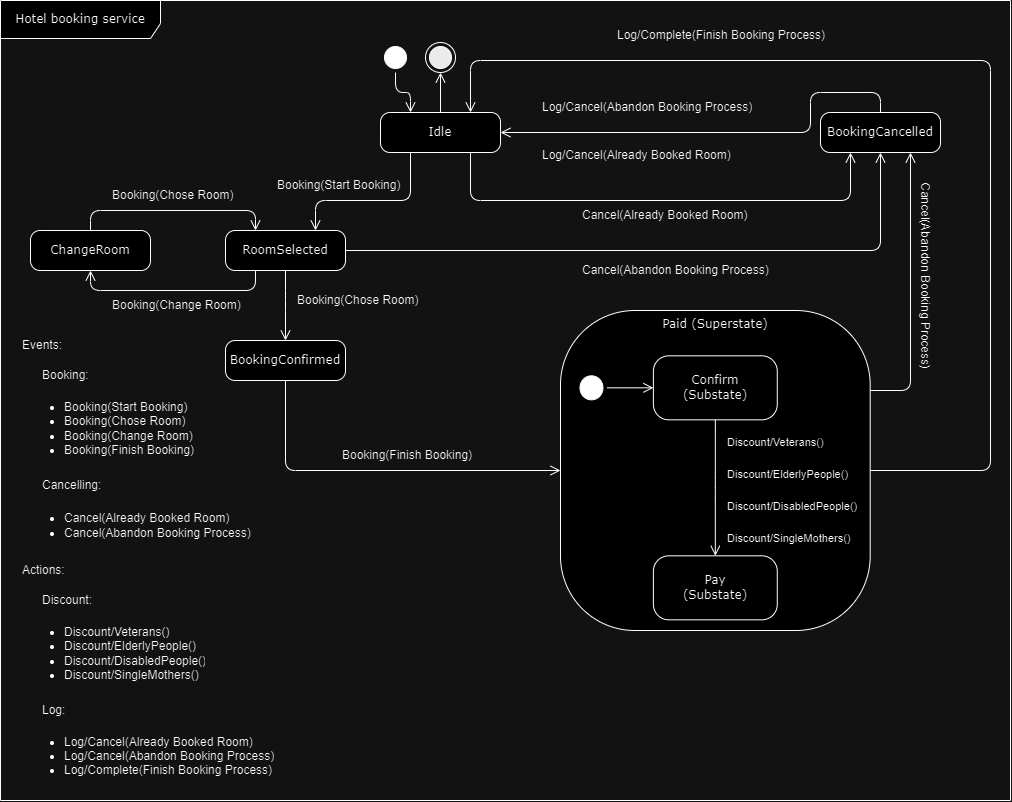

The diagram above was exported from draw.io. Its source (the exported page's mxGraphModel, read from the mxfile embedded in the PNG):
<mxGraphModel dx="1161" dy="-206" grid="1" gridSize="10" guides="1" tooltips="1" connect="1" arrows="1" fold="1" page="1" pageScale="1" pageWidth="1100" pageHeight="850" background="none" math="0" shadow="0">
  <root>
    <mxCell id="0" />
    <mxCell id="1" parent="0" />
    <mxCell id="CTZWOQ9P4lEHfxjSNw43-21" value="Hotel booking service" style="shape=umlFrame;whiteSpace=wrap;html=1;rounded=1;shadow=0;comic=0;labelBackgroundColor=none;strokeWidth=1;fontFamily=Verdana;fontSize=12;align=center;width=160;height=38;" vertex="1" parent="1">
      <mxGeometry x="50" y="880" width="1010" height="800" as="geometry" />
    </mxCell>
    <mxCell id="CTZWOQ9P4lEHfxjSNw43-32" value="Idle" style="rounded=1;whiteSpace=wrap;html=1;arcSize=24;shadow=0;comic=0;labelBackgroundColor=none;fontFamily=Verdana;fontSize=12;align=center;" vertex="1" parent="1">
      <mxGeometry x="430" y="992" width="120" height="40" as="geometry" />
    </mxCell>
    <mxCell id="CTZWOQ9P4lEHfxjSNw43-34" value="RoomSelected " style="rounded=1;whiteSpace=wrap;html=1;arcSize=24;shadow=0;comic=0;labelBackgroundColor=none;fontFamily=Verdana;fontSize=12;align=center;" vertex="1" parent="1">
      <mxGeometry x="275" y="1110" width="120" height="40" as="geometry" />
    </mxCell>
    <mxCell id="CTZWOQ9P4lEHfxjSNw43-35" value="BookingConfirmed " style="rounded=1;whiteSpace=wrap;html=1;arcSize=24;shadow=0;comic=0;labelBackgroundColor=none;fontFamily=Verdana;fontSize=12;align=center;" vertex="1" parent="1">
      <mxGeometry x="275" y="1220" width="120" height="40" as="geometry" />
    </mxCell>
    <mxCell id="CTZWOQ9P4lEHfxjSNw43-36" value="ChangeRoom " style="rounded=1;whiteSpace=wrap;html=1;arcSize=24;shadow=0;comic=0;labelBackgroundColor=none;fontFamily=Verdana;fontSize=12;align=center;" vertex="1" parent="1">
      <mxGeometry x="80" y="1110" width="120" height="40" as="geometry" />
    </mxCell>
    <mxCell id="CTZWOQ9P4lEHfxjSNw43-37" value="BookingCancelled " style="rounded=1;whiteSpace=wrap;html=1;arcSize=24;shadow=0;comic=0;labelBackgroundColor=none;fontFamily=Verdana;fontSize=12;align=center;" vertex="1" parent="1">
      <mxGeometry x="870" y="992" width="120" height="40" as="geometry" />
    </mxCell>
    <mxCell id="CTZWOQ9P4lEHfxjSNw43-58" value="" style="group" vertex="1" connectable="0" parent="1">
      <mxGeometry x="610" y="1190" width="320" height="320" as="geometry" />
    </mxCell>
    <mxCell id="CTZWOQ9P4lEHfxjSNw43-38" value="Paid (Superstate)" style="rounded=1;whiteSpace=wrap;html=1;arcSize=24;shadow=0;comic=0;labelBackgroundColor=none;fontFamily=Verdana;fontSize=12;align=center;verticalAlign=top;" vertex="1" parent="CTZWOQ9P4lEHfxjSNw43-58">
      <mxGeometry width="309.6774193548387" height="320" as="geometry" />
    </mxCell>
    <mxCell id="CTZWOQ9P4lEHfxjSNw43-45" value="Confirm&lt;div&gt;(Substate)&lt;/div&gt;" style="rounded=1;whiteSpace=wrap;html=1;arcSize=24;shadow=0;comic=0;labelBackgroundColor=none;fontFamily=Verdana;fontSize=12;align=center;" vertex="1" parent="CTZWOQ9P4lEHfxjSNw43-58">
      <mxGeometry x="92.90322580645162" y="45.333333333333336" width="123.87096774193549" height="64" as="geometry" />
    </mxCell>
    <mxCell id="CTZWOQ9P4lEHfxjSNw43-46" value="Pay&lt;div&gt;(Substate)&lt;/div&gt;" style="rounded=1;whiteSpace=wrap;html=1;arcSize=24;shadow=0;comic=0;labelBackgroundColor=none;fontFamily=Verdana;fontSize=12;align=center;" vertex="1" parent="CTZWOQ9P4lEHfxjSNw43-58">
      <mxGeometry x="92.90322580645162" y="245.33333333333334" width="123.87096774193549" height="64" as="geometry" />
    </mxCell>
    <mxCell id="CTZWOQ9P4lEHfxjSNw43-47" style="edgeStyle=orthogonalEdgeStyle;html=1;labelBackgroundColor=none;endArrow=open;endSize=8;fontFamily=Verdana;fontSize=12;align=left;exitX=0.5;exitY=1;exitDx=0;exitDy=0;" edge="1" parent="CTZWOQ9P4lEHfxjSNw43-58" source="CTZWOQ9P4lEHfxjSNw43-45" target="CTZWOQ9P4lEHfxjSNw43-46">
      <mxGeometry relative="1" as="geometry">
        <mxPoint x="-258.06451612903226" y="149.33333333333357" as="sourcePoint" />
        <mxPoint x="-72.25806451612902" y="149.33333333333357" as="targetPoint" />
        <Array as="points" />
      </mxGeometry>
    </mxCell>
    <mxCell id="CTZWOQ9P4lEHfxjSNw43-52" value="Discount/Veterans()" style="text;html=1;align=left;verticalAlign=middle;resizable=0;points=[];autosize=1;strokeColor=none;fillColor=none;fontSize=11;" vertex="1" parent="CTZWOQ9P4lEHfxjSNw43-58">
      <mxGeometry x="165.16129032258064" y="117.33333333333333" width="120" height="30" as="geometry" />
    </mxCell>
    <mxCell id="CTZWOQ9P4lEHfxjSNw43-53" value="Discount/ElderlyPeople()" style="text;html=1;align=left;verticalAlign=middle;resizable=0;points=[];autosize=1;strokeColor=none;fillColor=none;fontSize=11;" vertex="1" parent="CTZWOQ9P4lEHfxjSNw43-58">
      <mxGeometry x="165.16129032258064" y="149.33333333333334" width="140" height="30" as="geometry" />
    </mxCell>
    <mxCell id="CTZWOQ9P4lEHfxjSNw43-54" value="Discount/DisabledPeople()" style="text;html=1;align=left;verticalAlign=middle;resizable=0;points=[];autosize=1;strokeColor=none;fillColor=none;fontSize=11;" vertex="1" parent="CTZWOQ9P4lEHfxjSNw43-58">
      <mxGeometry x="165.16129032258064" y="181.33333333333334" width="150" height="30" as="geometry" />
    </mxCell>
    <mxCell id="CTZWOQ9P4lEHfxjSNw43-55" value="Discount/SingleMothers()" style="text;html=1;align=left;verticalAlign=middle;resizable=0;points=[];autosize=1;strokeColor=none;fillColor=none;fontSize=11;" vertex="1" parent="CTZWOQ9P4lEHfxjSNw43-58">
      <mxGeometry x="165.16129032258064" y="213.33333333333334" width="150" height="30" as="geometry" />
    </mxCell>
    <mxCell id="CTZWOQ9P4lEHfxjSNw43-56" value="" style="ellipse;html=1;shape=startState;rounded=1;shadow=0;comic=0;labelBackgroundColor=none;fontFamily=Verdana;fontSize=12;align=center;direction=south;fillStyle=auto;fillColor=#000000;" vertex="1" parent="CTZWOQ9P4lEHfxjSNw43-58">
      <mxGeometry x="15.483870967741936" y="61.333333333333336" width="30.967741935483872" height="32" as="geometry" />
    </mxCell>
    <mxCell id="CTZWOQ9P4lEHfxjSNw43-57" style="edgeStyle=orthogonalEdgeStyle;html=1;labelBackgroundColor=none;endArrow=open;endSize=8;fontFamily=Verdana;fontSize=12;align=left;entryX=0;entryY=0.5;entryDx=0;entryDy=0;" edge="1" source="CTZWOQ9P4lEHfxjSNw43-56" parent="CTZWOQ9P4lEHfxjSNw43-58" target="CTZWOQ9P4lEHfxjSNw43-45">
      <mxGeometry relative="1" as="geometry">
        <mxPoint x="87.74193548387096" y="77.33333333333333" as="targetPoint" />
      </mxGeometry>
    </mxCell>
    <mxCell id="CTZWOQ9P4lEHfxjSNw43-67" value="" style="ellipse;html=1;shape=startState;rounded=1;shadow=0;comic=0;labelBackgroundColor=none;fontFamily=Verdana;fontSize=12;align=center;direction=south;fillStyle=auto;fillColor=#000000;" vertex="1" parent="1">
      <mxGeometry x="430" y="922" width="30" height="30" as="geometry" />
    </mxCell>
    <mxCell id="CTZWOQ9P4lEHfxjSNw43-68" style="edgeStyle=orthogonalEdgeStyle;html=1;labelBackgroundColor=none;endArrow=open;endSize=8;fontFamily=Verdana;fontSize=12;align=left;entryX=0.25;entryY=0;entryDx=0;entryDy=0;" edge="1" source="CTZWOQ9P4lEHfxjSNw43-67" parent="1" target="CTZWOQ9P4lEHfxjSNw43-32">
      <mxGeometry relative="1" as="geometry">
        <mxPoint x="330" y="911" as="targetPoint" />
        <Array as="points">
          <mxPoint x="445" y="972" />
          <mxPoint x="460" y="972" />
        </Array>
      </mxGeometry>
    </mxCell>
    <mxCell id="CTZWOQ9P4lEHfxjSNw43-69" value="" style="ellipse;html=1;shape=endState;rounded=1;shadow=0;comic=0;labelBackgroundColor=none;fontFamily=Verdana;fontSize=12;align=center;fillColor=#141414;" vertex="1" parent="1">
      <mxGeometry x="475" y="922" width="30" height="30" as="geometry" />
    </mxCell>
    <mxCell id="CTZWOQ9P4lEHfxjSNw43-70" style="edgeStyle=elbowEdgeStyle;html=1;labelBackgroundColor=none;endArrow=open;endSize=8;fontFamily=Verdana;fontSize=12;align=left;exitX=0.5;exitY=0;exitDx=0;exitDy=0;" edge="1" target="CTZWOQ9P4lEHfxjSNw43-69" parent="1" source="CTZWOQ9P4lEHfxjSNw43-32">
      <mxGeometry relative="1" as="geometry">
        <mxPoint x="240" y="939" as="sourcePoint" />
      </mxGeometry>
    </mxCell>
    <mxCell id="CTZWOQ9P4lEHfxjSNw43-72" value="Cancel(Already Booked Room)" style="text;html=1;align=left;verticalAlign=middle;resizable=0;points=[];autosize=1;strokeColor=none;fillColor=none;" vertex="1" parent="1">
      <mxGeometry x="630" y="1080" width="190" height="30" as="geometry" />
    </mxCell>
    <mxCell id="CTZWOQ9P4lEHfxjSNw43-75" style="edgeStyle=orthogonalEdgeStyle;html=1;labelBackgroundColor=none;endArrow=open;endSize=8;fontFamily=Verdana;fontSize=12;align=left;exitX=1;exitY=0.5;exitDx=0;exitDy=0;entryX=0.5;entryY=1;entryDx=0;entryDy=0;" edge="1" parent="1" source="CTZWOQ9P4lEHfxjSNw43-34" target="CTZWOQ9P4lEHfxjSNw43-37">
      <mxGeometry relative="1" as="geometry">
        <mxPoint x="520" y="1200" as="sourcePoint" />
        <mxPoint x="940" y="1060" as="targetPoint" />
        <Array as="points" />
      </mxGeometry>
    </mxCell>
    <mxCell id="CTZWOQ9P4lEHfxjSNw43-76" value="Cancel(Abandon Booking Process)" style="text;html=1;align=left;verticalAlign=middle;resizable=0;points=[];autosize=1;strokeColor=none;fillColor=none;" vertex="1" parent="1">
      <mxGeometry x="630" y="1135" width="210" height="30" as="geometry" />
    </mxCell>
    <mxCell id="CTZWOQ9P4lEHfxjSNw43-77" style="edgeStyle=orthogonalEdgeStyle;html=1;labelBackgroundColor=none;endArrow=open;endSize=8;fontFamily=Verdana;fontSize=12;align=left;entryX=0.75;entryY=0;entryDx=0;entryDy=0;exitX=0.25;exitY=1;exitDx=0;exitDy=0;" edge="1" parent="1" source="CTZWOQ9P4lEHfxjSNw43-32" target="CTZWOQ9P4lEHfxjSNw43-34">
      <mxGeometry relative="1" as="geometry">
        <mxPoint x="190" y="1080" as="sourcePoint" />
        <mxPoint x="370" y="1080" as="targetPoint" />
        <Array as="points">
          <mxPoint x="460" y="1080" />
          <mxPoint x="365" y="1080" />
        </Array>
      </mxGeometry>
    </mxCell>
    <mxCell id="CTZWOQ9P4lEHfxjSNw43-78" style="edgeStyle=orthogonalEdgeStyle;html=1;labelBackgroundColor=none;endArrow=open;endSize=8;fontFamily=Verdana;fontSize=12;align=left;exitX=0.75;exitY=1;exitDx=0;exitDy=0;entryX=0.25;entryY=1;entryDx=0;entryDy=0;" edge="1" parent="1" source="CTZWOQ9P4lEHfxjSNw43-32" target="CTZWOQ9P4lEHfxjSNw43-37">
      <mxGeometry relative="1" as="geometry">
        <mxPoint x="720" y="1062" as="sourcePoint" />
        <mxPoint x="900" y="1062" as="targetPoint" />
        <Array as="points">
          <mxPoint x="520" y="1080" />
          <mxPoint x="900" y="1080" />
        </Array>
      </mxGeometry>
    </mxCell>
    <mxCell id="CTZWOQ9P4lEHfxjSNw43-79" style="edgeStyle=orthogonalEdgeStyle;html=1;labelBackgroundColor=none;endArrow=open;endSize=8;fontFamily=Verdana;fontSize=12;align=left;exitX=0.5;exitY=0;exitDx=0;exitDy=0;entryX=1;entryY=0.5;entryDx=0;entryDy=0;" edge="1" parent="1" source="CTZWOQ9P4lEHfxjSNw43-37" target="CTZWOQ9P4lEHfxjSNw43-32">
      <mxGeometry relative="1" as="geometry">
        <mxPoint x="710" y="922" as="sourcePoint" />
        <mxPoint x="930" y="922" as="targetPoint" />
        <Array as="points">
          <mxPoint x="930" y="972" />
          <mxPoint x="860" y="972" />
          <mxPoint x="860" y="1012" />
        </Array>
      </mxGeometry>
    </mxCell>
    <mxCell id="CTZWOQ9P4lEHfxjSNw43-80" style="edgeStyle=orthogonalEdgeStyle;html=1;labelBackgroundColor=none;endArrow=open;endSize=8;fontFamily=Verdana;fontSize=12;align=left;entryX=0.5;entryY=0;entryDx=0;entryDy=0;exitX=0.5;exitY=1;exitDx=0;exitDy=0;" edge="1" parent="1" source="CTZWOQ9P4lEHfxjSNw43-34" target="CTZWOQ9P4lEHfxjSNw43-35">
      <mxGeometry relative="1" as="geometry">
        <mxPoint x="615" y="1200" as="sourcePoint" />
        <mxPoint x="795" y="1200" as="targetPoint" />
        <Array as="points">
          <mxPoint x="335" y="1180" />
          <mxPoint x="335" y="1180" />
        </Array>
      </mxGeometry>
    </mxCell>
    <mxCell id="CTZWOQ9P4lEHfxjSNw43-81" style="edgeStyle=orthogonalEdgeStyle;html=1;labelBackgroundColor=none;endArrow=open;endSize=8;fontFamily=Verdana;fontSize=12;align=left;entryX=0.25;entryY=0;entryDx=0;entryDy=0;exitX=0.5;exitY=0;exitDx=0;exitDy=0;" edge="1" parent="1" source="CTZWOQ9P4lEHfxjSNw43-36" target="CTZWOQ9P4lEHfxjSNw43-34">
      <mxGeometry relative="1" as="geometry">
        <mxPoint x="145" y="1094.79" as="sourcePoint" />
        <mxPoint x="325" y="1094.79" as="targetPoint" />
        <Array as="points">
          <mxPoint x="140" y="1090" />
          <mxPoint x="305" y="1090" />
        </Array>
      </mxGeometry>
    </mxCell>
    <mxCell id="CTZWOQ9P4lEHfxjSNw43-82" style="edgeStyle=orthogonalEdgeStyle;html=1;labelBackgroundColor=none;endArrow=open;endSize=8;fontFamily=Verdana;fontSize=12;align=left;entryX=0.5;entryY=1;entryDx=0;entryDy=0;exitX=0.25;exitY=1;exitDx=0;exitDy=0;" edge="1" parent="1" source="CTZWOQ9P4lEHfxjSNw43-34" target="CTZWOQ9P4lEHfxjSNw43-36">
      <mxGeometry relative="1" as="geometry">
        <mxPoint x="125" y="1190" as="sourcePoint" />
        <mxPoint x="305" y="1190" as="targetPoint" />
        <Array as="points">
          <mxPoint x="305" y="1170" />
          <mxPoint x="140" y="1170" />
        </Array>
      </mxGeometry>
    </mxCell>
    <mxCell id="CTZWOQ9P4lEHfxjSNw43-84" style="edgeStyle=orthogonalEdgeStyle;html=1;labelBackgroundColor=none;endArrow=open;endSize=8;fontFamily=Verdana;fontSize=12;align=left;exitX=1;exitY=0.5;exitDx=0;exitDy=0;entryX=0.75;entryY=0;entryDx=0;entryDy=0;" edge="1" parent="1" source="CTZWOQ9P4lEHfxjSNw43-38" target="CTZWOQ9P4lEHfxjSNw43-32">
      <mxGeometry relative="1" as="geometry">
        <mxPoint x="1010" y="1360" as="sourcePoint" />
        <mxPoint x="1190" y="1360" as="targetPoint" />
        <Array as="points">
          <mxPoint x="1040" y="1350" />
          <mxPoint x="1040" y="940" />
          <mxPoint x="520" y="940" />
        </Array>
      </mxGeometry>
    </mxCell>
    <mxCell id="CTZWOQ9P4lEHfxjSNw43-85" style="edgeStyle=orthogonalEdgeStyle;html=1;labelBackgroundColor=none;endArrow=open;endSize=8;fontFamily=Verdana;fontSize=12;align=left;entryX=0;entryY=0.5;entryDx=0;entryDy=0;exitX=0.5;exitY=1;exitDx=0;exitDy=0;" edge="1" parent="1" source="CTZWOQ9P4lEHfxjSNw43-35" target="CTZWOQ9P4lEHfxjSNw43-38">
      <mxGeometry relative="1" as="geometry">
        <mxPoint x="350" y="1300" as="sourcePoint" />
        <mxPoint x="530" y="1300" as="targetPoint" />
        <Array as="points">
          <mxPoint x="335" y="1350" />
        </Array>
      </mxGeometry>
    </mxCell>
    <mxCell id="CTZWOQ9P4lEHfxjSNw43-86" style="edgeStyle=orthogonalEdgeStyle;html=1;labelBackgroundColor=none;endArrow=open;endSize=8;fontFamily=Verdana;fontSize=12;align=left;exitX=1;exitY=0.25;exitDx=0;exitDy=0;entryX=0.75;entryY=1;entryDx=0;entryDy=0;" edge="1" parent="1" source="CTZWOQ9P4lEHfxjSNw43-38" target="CTZWOQ9P4lEHfxjSNw43-37">
      <mxGeometry relative="1" as="geometry">
        <mxPoint x="980" y="1285" as="sourcePoint" />
        <mxPoint x="1000" y="1090" as="targetPoint" />
        <Array as="points">
          <mxPoint x="960" y="1270" />
        </Array>
      </mxGeometry>
    </mxCell>
    <mxCell id="CTZWOQ9P4lEHfxjSNw43-87" value="Cancel(Abandon Booking Process)" style="text;html=1;align=left;verticalAlign=middle;resizable=0;points=[];autosize=1;strokeColor=none;fillColor=none;rotation=90;" vertex="1" parent="1">
      <mxGeometry x="870" y="1150" width="210" height="30" as="geometry" />
    </mxCell>
    <mxCell id="CTZWOQ9P4lEHfxjSNw43-91" value="Log/Complete(Finish Booking Process)" style="text;html=1;align=left;verticalAlign=middle;resizable=0;points=[];autosize=1;strokeColor=none;fillColor=none;" vertex="1" parent="1">
      <mxGeometry x="665" y="900" width="230" height="30" as="geometry" />
    </mxCell>
    <mxCell id="CTZWOQ9P4lEHfxjSNw43-92" value="Log/Cancel(Abandon Booking Process)" style="text;html=1;align=left;verticalAlign=middle;resizable=0;points=[];autosize=1;strokeColor=none;fillColor=none;" vertex="1" parent="1">
      <mxGeometry x="590" y="972" width="230" height="30" as="geometry" />
    </mxCell>
    <mxCell id="CTZWOQ9P4lEHfxjSNw43-93" value="Log/Cancel(Already Booked Room)" style="text;html=1;align=left;verticalAlign=middle;resizable=0;points=[];autosize=1;strokeColor=none;fillColor=none;" vertex="1" parent="1">
      <mxGeometry x="590" y="1020" width="210" height="30" as="geometry" />
    </mxCell>
    <mxCell id="CTZWOQ9P4lEHfxjSNw43-95" value="Booking(Change Room)" style="text;html=1;align=left;verticalAlign=middle;resizable=0;points=[];autosize=1;strokeColor=none;fillColor=none;" vertex="1" parent="1">
      <mxGeometry x="160" y="1170" width="150" height="30" as="geometry" />
    </mxCell>
    <mxCell id="CTZWOQ9P4lEHfxjSNw43-97" value="Booking(Chose Room)" style="text;html=1;align=left;verticalAlign=middle;resizable=0;points=[];autosize=1;strokeColor=none;fillColor=none;" vertex="1" parent="1">
      <mxGeometry x="160" y="1060" width="140" height="30" as="geometry" />
    </mxCell>
    <mxCell id="CTZWOQ9P4lEHfxjSNw43-98" value="Booking(Chose Room)" style="text;html=1;align=left;verticalAlign=middle;resizable=0;points=[];autosize=1;strokeColor=none;fillColor=none;" vertex="1" parent="1">
      <mxGeometry x="345" y="1165" width="140" height="30" as="geometry" />
    </mxCell>
    <mxCell id="CTZWOQ9P4lEHfxjSNw43-99" value="Booking(Start Booking)" style="text;html=1;align=left;verticalAlign=middle;resizable=0;points=[];autosize=1;strokeColor=none;fillColor=none;" vertex="1" parent="1">
      <mxGeometry x="325" y="1050" width="150" height="30" as="geometry" />
    </mxCell>
    <mxCell id="CTZWOQ9P4lEHfxjSNw43-101" value="Booking(Finish Booking)" style="text;html=1;align=left;verticalAlign=middle;resizable=0;points=[];autosize=1;strokeColor=none;fillColor=none;" vertex="1" parent="1">
      <mxGeometry x="390" y="1320" width="150" height="30" as="geometry" />
    </mxCell>
    <mxCell id="CTZWOQ9P4lEHfxjSNw43-117" value="" style="group" vertex="1" connectable="0" parent="1">
      <mxGeometry x="70" y="1210" width="265" height="450" as="geometry" />
    </mxCell>
    <mxCell id="CTZWOQ9P4lEHfxjSNw43-103" value="Events:" style="text;html=1;align=left;verticalAlign=middle;resizable=0;points=[];autosize=1;strokeColor=none;fillColor=none;" vertex="1" parent="CTZWOQ9P4lEHfxjSNw43-117">
      <mxGeometry width="60" height="30" as="geometry" />
    </mxCell>
    <mxCell id="CTZWOQ9P4lEHfxjSNw43-104" value="Booking:" style="text;html=1;align=left;verticalAlign=middle;resizable=0;points=[];autosize=1;strokeColor=none;fillColor=none;" vertex="1" parent="CTZWOQ9P4lEHfxjSNw43-117">
      <mxGeometry x="20" y="30" width="70" height="30" as="geometry" />
    </mxCell>
    <mxCell id="CTZWOQ9P4lEHfxjSNw43-105" value="Cancelling:" style="text;html=1;align=left;verticalAlign=middle;resizable=0;points=[];autosize=1;strokeColor=none;fillColor=none;" vertex="1" parent="CTZWOQ9P4lEHfxjSNw43-117">
      <mxGeometry x="20" y="140" width="80" height="30" as="geometry" />
    </mxCell>
    <mxCell id="CTZWOQ9P4lEHfxjSNw43-106" value="Actions:" style="text;html=1;align=left;verticalAlign=middle;resizable=0;points=[];autosize=1;strokeColor=none;fillColor=none;" vertex="1" parent="CTZWOQ9P4lEHfxjSNw43-117">
      <mxGeometry y="225" width="70" height="30" as="geometry" />
    </mxCell>
    <mxCell id="CTZWOQ9P4lEHfxjSNw43-107" value="Discount:" style="text;html=1;align=left;verticalAlign=middle;resizable=0;points=[];autosize=1;strokeColor=none;fillColor=none;" vertex="1" parent="CTZWOQ9P4lEHfxjSNw43-117">
      <mxGeometry x="20" y="255" width="70" height="30" as="geometry" />
    </mxCell>
    <mxCell id="CTZWOQ9P4lEHfxjSNw43-108" value="Log:" style="text;html=1;align=left;verticalAlign=middle;resizable=0;points=[];autosize=1;strokeColor=none;fillColor=none;" vertex="1" parent="CTZWOQ9P4lEHfxjSNw43-117">
      <mxGeometry x="20" y="365" width="50" height="30" as="geometry" />
    </mxCell>
    <mxCell id="CTZWOQ9P4lEHfxjSNw43-110" value="&lt;ul&gt;&lt;li&gt;&lt;span style=&quot;text-wrap: nowrap;&quot;&gt;Booking(Start Booking)&lt;/span&gt;&lt;br&gt;&lt;/li&gt;&lt;li&gt;&lt;span style=&quot;text-wrap: nowrap;&quot;&gt;Booking(Chose Room)&lt;/span&gt;&lt;br&gt;&lt;/li&gt;&lt;li&gt;&lt;span style=&quot;text-wrap: nowrap;&quot;&gt;Booking(Change Room)&lt;/span&gt;&lt;br&gt;&lt;/li&gt;&lt;li&gt;&lt;span style=&quot;text-wrap: nowrap;&quot;&gt;Booking(Finish Booking)&lt;br&gt;&lt;/span&gt;&lt;/li&gt;&lt;/ul&gt;" style="text;strokeColor=none;fillColor=none;html=1;verticalAlign=middle;overflow=hidden;spacingBottom=0;spacingTop=-5;spacing=2;spacingRight=0;fontSize=12;align=left;whiteSpace=wrap;spacingLeft=-13;" vertex="1" parent="CTZWOQ9P4lEHfxjSNw43-117">
      <mxGeometry x="15" y="60" width="170" height="80" as="geometry" />
    </mxCell>
    <mxCell id="CTZWOQ9P4lEHfxjSNw43-111" value="&lt;ul&gt;&lt;li&gt;&lt;span style=&quot;text-wrap: nowrap;&quot;&gt;Cancel(Already Booked Room)&lt;/span&gt;&lt;br&gt;&lt;/li&gt;&lt;li&gt;&lt;span style=&quot;text-wrap: nowrap;&quot;&gt;Cancel(Abandon Booking Process)&lt;/span&gt;&lt;br&gt;&lt;/li&gt;&lt;/ul&gt;" style="text;strokeColor=none;fillColor=none;html=1;verticalAlign=middle;overflow=hidden;spacingBottom=0;spacingTop=-5;spacing=2;spacingRight=0;fontSize=12;align=left;whiteSpace=wrap;spacingLeft=-13;" vertex="1" parent="CTZWOQ9P4lEHfxjSNw43-117">
      <mxGeometry x="15" y="170" width="230" height="55" as="geometry" />
    </mxCell>
    <mxCell id="CTZWOQ9P4lEHfxjSNw43-112" value="&lt;ul&gt;&lt;li&gt;&lt;span style=&quot;text-wrap: nowrap; background-color: initial;&quot;&gt;Log/Cancel(Already Booked Room)&lt;/span&gt;&lt;/li&gt;&lt;li&gt;&lt;span style=&quot;text-wrap: nowrap;&quot;&gt;Log/Cancel(Abandon Booking Process)&lt;/span&gt;&lt;br&gt;&lt;/li&gt;&lt;li&gt;&lt;span style=&quot;text-wrap: nowrap;&quot;&gt;Log/Complete(Finish Booking Process)&lt;br&gt;&lt;/span&gt;&lt;/li&gt;&lt;/ul&gt;" style="text;strokeColor=none;fillColor=none;html=1;verticalAlign=middle;overflow=hidden;spacingBottom=0;spacingTop=-5;spacing=2;spacingRight=0;fontSize=12;align=left;whiteSpace=wrap;spacingLeft=-13;" vertex="1" parent="CTZWOQ9P4lEHfxjSNw43-117">
      <mxGeometry x="15" y="395" width="250" height="55" as="geometry" />
    </mxCell>
    <mxCell id="CTZWOQ9P4lEHfxjSNw43-113" value="&lt;ul&gt;&lt;li&gt;&lt;span style=&quot;text-wrap: nowrap; background-color: initial;&quot;&gt;Discount/Veterans()&lt;/span&gt;&lt;/li&gt;&lt;li&gt;&lt;span style=&quot;text-wrap: nowrap;&quot;&gt;Discount/ElderlyPeople()&lt;/span&gt;&lt;br&gt;&lt;/li&gt;&lt;li&gt;&lt;span style=&quot;text-wrap: nowrap;&quot;&gt;Discount/DisabledPeople()&lt;/span&gt;&lt;br&gt;&lt;/li&gt;&lt;li&gt;&lt;span style=&quot;text-wrap: nowrap;&quot;&gt;Discount/SingleMothers()&lt;br&gt;&lt;/span&gt;&lt;/li&gt;&lt;/ul&gt;" style="text;strokeColor=none;fillColor=none;html=1;verticalAlign=middle;overflow=hidden;spacingBottom=0;spacingTop=-5;spacing=2;spacingRight=0;fontSize=12;align=left;whiteSpace=wrap;spacingLeft=-13;" vertex="1" parent="CTZWOQ9P4lEHfxjSNw43-117">
      <mxGeometry x="15" y="285" width="170" height="80" as="geometry" />
    </mxCell>
  </root>
</mxGraphModel>